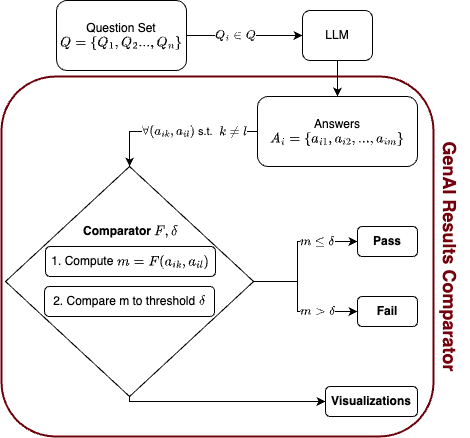

The diagram above was exported from draw.io. Its source (the exported page's mxGraphModel, read from the mxfile embedded in the PNG):
<mxGraphModel dx="832" dy="484" grid="1" gridSize="4" guides="1" tooltips="1" connect="1" arrows="1" fold="1" page="1" pageScale="1" pageWidth="850" pageHeight="1100" background="none" math="1" shadow="0">
  <root>
    <mxCell id="0" />
    <mxCell id="1" parent="0" />
    <mxCell id="PGVKxgTFFPJcVoLjWCNx-1" value="" style="rounded=1;whiteSpace=wrap;html=1;fillColor=none;strokeWidth=2;strokeColor=light-dark(#6e000a, #ededed);" parent="1" vertex="1">
      <mxGeometry x="64" y="240" width="432" height="360" as="geometry" />
    </mxCell>
    <mxCell id="qlcNK57KwVHJgjEjgyeL-28" style="edgeStyle=orthogonalEdgeStyle;rounded=0;orthogonalLoop=1;jettySize=auto;html=1;entryX=0;entryY=0.5;entryDx=0;entryDy=0;exitX=0.5;exitY=1;exitDx=0;exitDy=0;" parent="1" source="qlcNK57KwVHJgjEjgyeL-23" target="qlcNK57KwVHJgjEjgyeL-30" edge="1">
      <mxGeometry relative="1" as="geometry">
        <mxPoint x="590.0000000000002" y="670" as="targetPoint" />
        <Array as="points">
          <mxPoint x="192" y="565" />
        </Array>
      </mxGeometry>
    </mxCell>
    <mxCell id="qlcNK57KwVHJgjEjgyeL-33" style="edgeStyle=orthogonalEdgeStyle;rounded=0;orthogonalLoop=1;jettySize=auto;html=1;entryX=0.5;entryY=0;entryDx=0;entryDy=0;" parent="1" source="qlcNK57KwVHJgjEjgyeL-1" target="qlcNK57KwVHJgjEjgyeL-14" edge="1">
      <mxGeometry relative="1" as="geometry" />
    </mxCell>
    <mxCell id="qlcNK57KwVHJgjEjgyeL-1" value="LLM" style="rounded=1;whiteSpace=wrap;html=1;" parent="1" vertex="1">
      <mxGeometry x="365" y="174" width="70" height="50" as="geometry" />
    </mxCell>
    <mxCell id="qlcNK57KwVHJgjEjgyeL-7" value="" style="edgeStyle=orthogonalEdgeStyle;rounded=0;orthogonalLoop=1;jettySize=auto;html=1;" parent="1" source="qlcNK57KwVHJgjEjgyeL-6" target="qlcNK57KwVHJgjEjgyeL-1" edge="1">
      <mxGeometry relative="1" as="geometry" />
    </mxCell>
    <mxCell id="qlcNK57KwVHJgjEjgyeL-9" value="&lt;span style=&quot;background-color: light-dark(#ffffff, var(--ge-dark-color, #121212)); color: light-dark(rgb(0, 0, 0), rgb(255, 255, 255));&quot;&gt;`Q_i \in Q`&lt;/span&gt;" style="edgeLabel;html=1;align=center;verticalAlign=middle;resizable=0;points=[];" parent="qlcNK57KwVHJgjEjgyeL-7" connectable="0" vertex="1">
      <mxGeometry x="-0.1602" relative="1" as="geometry">
        <mxPoint as="offset" />
      </mxGeometry>
    </mxCell>
    <mxCell id="qlcNK57KwVHJgjEjgyeL-6" value="Question Set&lt;div&gt;`Q = {Q_1, Q_2 \ldots, Q_n}`&lt;/div&gt;" style="rounded=1;whiteSpace=wrap;html=1;" parent="1" vertex="1">
      <mxGeometry x="119.06" y="164" width="130" height="70" as="geometry" />
    </mxCell>
    <mxCell id="qlcNK57KwVHJgjEjgyeL-24" style="edgeStyle=orthogonalEdgeStyle;rounded=0;orthogonalLoop=1;jettySize=auto;html=1;entryX=0.5;entryY=0;entryDx=0;entryDy=0;" parent="1" source="qlcNK57KwVHJgjEjgyeL-14" target="qlcNK57KwVHJgjEjgyeL-23" edge="1">
      <mxGeometry relative="1" as="geometry" />
    </mxCell>
    <mxCell id="qlcNK57KwVHJgjEjgyeL-25" value="`\forall (a_{ik}, a_{il})\` s.t. `\ k \ne l`" style="edgeLabel;html=1;align=center;verticalAlign=middle;resizable=0;points=[];" parent="qlcNK57KwVHJgjEjgyeL-24" connectable="0" vertex="1">
      <mxGeometry x="0.0286" y="-2" relative="1" as="geometry">
        <mxPoint x="20" y="2" as="offset" />
      </mxGeometry>
    </mxCell>
    <mxCell id="qlcNK57KwVHJgjEjgyeL-14" value="Answers `A_i = {a_{i1}, a_{i2}, \ldots, a_{im}}`" style="rounded=1;whiteSpace=wrap;html=1;" parent="1" vertex="1">
      <mxGeometry x="320" y="260" width="160" height="70" as="geometry" />
    </mxCell>
    <mxCell id="qlcNK57KwVHJgjEjgyeL-29" value="&lt;b&gt;Pass&lt;/b&gt;" style="rounded=1;whiteSpace=wrap;html=1;" parent="1" vertex="1">
      <mxGeometry x="420" y="390" width="60" height="30" as="geometry" />
    </mxCell>
    <mxCell id="qlcNK57KwVHJgjEjgyeL-30" value="&lt;b&gt;Visualizations&lt;/b&gt;" style="rounded=1;whiteSpace=wrap;html=1;" parent="1" vertex="1">
      <mxGeometry x="388" y="550" width="92" height="30" as="geometry" />
    </mxCell>
    <mxCell id="qlcNK57KwVHJgjEjgyeL-32" value="" style="group" parent="1" connectable="0" vertex="1">
      <mxGeometry x="68" y="330" width="248.11999999999995" height="230" as="geometry" />
    </mxCell>
    <mxCell id="qlcNK57KwVHJgjEjgyeL-23" value="" style="rhombus;whiteSpace=wrap;html=1;" parent="qlcNK57KwVHJgjEjgyeL-32" vertex="1">
      <mxGeometry width="248.12" height="230" as="geometry" />
    </mxCell>
    <mxCell id="qlcNK57KwVHJgjEjgyeL-18" value="&lt;div style=&quot;text-align: left;&quot;&gt;&lt;span style=&quot;color: light-dark(rgb(0, 0, 0), rgb(255, 255, 255)); background-color: transparent;&quot;&gt;1. Compute `m = F(a_{ik}, a_{il})`&lt;/span&gt;&lt;/div&gt;" style="rounded=1;whiteSpace=wrap;html=1;" parent="qlcNK57KwVHJgjEjgyeL-32" vertex="1">
      <mxGeometry x="40.00000000000001" y="80" width="170" height="30" as="geometry" />
    </mxCell>
    <mxCell id="qlcNK57KwVHJgjEjgyeL-19" value="&lt;div style=&quot;text-align: left;&quot;&gt;&lt;span style=&quot;background-color: transparent; color: light-dark(rgb(0, 0, 0), rgb(255, 255, 255));&quot;&gt;2. Compare m to threshold `\delta`&lt;/span&gt;&lt;/div&gt;" style="rounded=1;whiteSpace=wrap;html=1;" parent="qlcNK57KwVHJgjEjgyeL-32" vertex="1">
      <mxGeometry x="39.06000000000001" y="120" width="170" height="30" as="geometry" />
    </mxCell>
    <mxCell id="qlcNK57KwVHJgjEjgyeL-20" value="&lt;b&gt;Comparator `F, \delta`&lt;/b&gt;" style="text;html=1;align=center;verticalAlign=middle;resizable=0;points=[];autosize=1;strokeColor=none;fillColor=none;" parent="qlcNK57KwVHJgjEjgyeL-32" vertex="1">
      <mxGeometry x="50.000000000000064" y="50" width="150" height="30" as="geometry" />
    </mxCell>
    <mxCell id="qlcNK57KwVHJgjEjgyeL-34" value="" style="edgeStyle=orthogonalEdgeStyle;rounded=0;orthogonalLoop=1;jettySize=auto;html=1;entryX=0;entryY=0.5;entryDx=0;entryDy=0;" parent="1" source="qlcNK57KwVHJgjEjgyeL-23" target="qlcNK57KwVHJgjEjgyeL-29" edge="1">
      <mxGeometry relative="1" as="geometry">
        <Array as="points">
          <mxPoint x="360" y="445" />
          <mxPoint x="360" y="405" />
        </Array>
      </mxGeometry>
    </mxCell>
    <mxCell id="qlcNK57KwVHJgjEjgyeL-35" value="`m \leq \delta`" style="edgeLabel;html=1;align=center;verticalAlign=middle;resizable=0;points=[];" parent="qlcNK57KwVHJgjEjgyeL-34" connectable="0" vertex="1">
      <mxGeometry x="-0.0797" y="3" relative="1" as="geometry">
        <mxPoint x="23" y="-18" as="offset" />
      </mxGeometry>
    </mxCell>
    <mxCell id="PGVKxgTFFPJcVoLjWCNx-3" value="&lt;font style=&quot;font-size: 18px; color: rgb(115, 0, 10);&quot;&gt;&lt;b&gt;GenAI Results Comparator&lt;/b&gt;&lt;/font&gt;" style="text;html=1;align=center;verticalAlign=middle;resizable=0;points=[];autosize=1;strokeColor=none;fillColor=none;rotation=90;" parent="1" vertex="1">
      <mxGeometry x="388" y="400" width="250" height="40" as="geometry" />
    </mxCell>
    <mxCell id="PGVKxgTFFPJcVoLjWCNx-11" value="" style="edgeStyle=orthogonalEdgeStyle;rounded=0;orthogonalLoop=1;jettySize=auto;html=1;entryX=0;entryY=0.5;entryDx=0;entryDy=0;" parent="1" edge="1">
      <mxGeometry relative="1" as="geometry">
        <mxPoint x="316" y="445" as="sourcePoint" />
        <mxPoint x="420" y="475" as="targetPoint" />
        <Array as="points">
          <mxPoint x="360" y="445" />
          <mxPoint x="360" y="475" />
        </Array>
      </mxGeometry>
    </mxCell>
    <mxCell id="PGVKxgTFFPJcVoLjWCNx-12" value="`m &amp;gt; \delta`" style="edgeLabel;html=1;align=center;verticalAlign=middle;resizable=0;points=[];" parent="PGVKxgTFFPJcVoLjWCNx-11" connectable="0" vertex="1">
      <mxGeometry x="-0.0797" y="3" relative="1" as="geometry">
        <mxPoint x="17" y="12" as="offset" />
      </mxGeometry>
    </mxCell>
    <mxCell id="PGVKxgTFFPJcVoLjWCNx-13" value="&lt;b&gt;Fail&lt;/b&gt;" style="rounded=1;whiteSpace=wrap;html=1;" parent="1" vertex="1">
      <mxGeometry x="420" y="460" width="60" height="30" as="geometry" />
    </mxCell>
  </root>
</mxGraphModel>